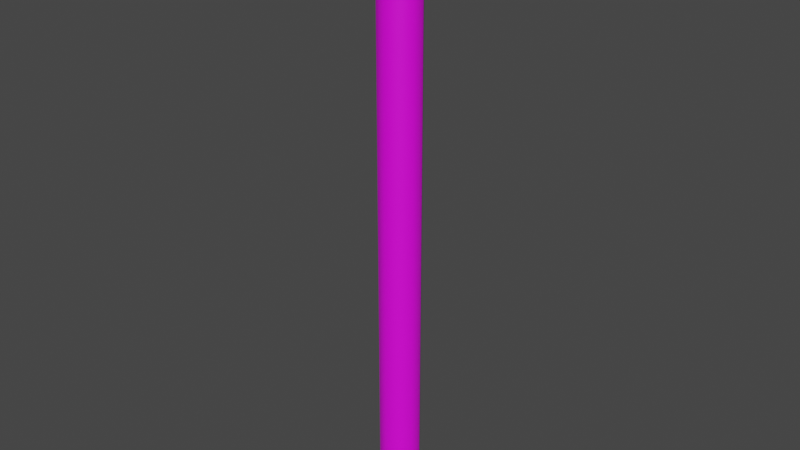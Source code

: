 # Source: prop-pipe.blend  (saved by Blender 2.93.21; exported with 4.5.12 LTS)
import bpy
from mathutils import Matrix  # noqa: F401  (used for matrix-valued properties, if any)

bpy.ops.wm.read_factory_settings(use_empty=True)
scene = bpy.context.scene
scene.name = 'Scene'

# ---- collections
col_collection = bpy.data.collections.new('Collection'); scene.collection.children.link(col_collection)

# ---- images (referenced by path relative to the original .blend; pixels are not part of the script)
import os
ASSET_DIR = os.environ.get("B2B_ASSET_DIR", "")  # directory of the original .blend (textures are referenced by path, not embedded)
HERE = os.path.dirname(os.path.abspath(__file__))  # packed textures are extracted next to this script under _unpacked/

def load_image(name, relpath, width, height, colorspace="sRGB"):
    """Load a texture the original file referenced (path relative to the .blend, or extracted next to this script)."""
    p = next((c for c in (os.path.join(HERE, relpath), os.path.join(ASSET_DIR, relpath)) if relpath and os.path.exists(c)), "")
    if p:
        img = bpy.data.images.load(p, check_existing=True)
        img.name = name
    else:  # same state as the original file: an image datablock whose file is absent (Cycles renders it pink)
        img = bpy.data.images.new(name, width, height)
        img.source = "FILE"
        img.filepath = "//" + (relpath or name)
    img.colorspace_settings.name = colorspace
    return img
img_pt_default_png = load_image('pt-default.png', 'pt-default.png', 1024, 1024, 'sRGB')

# ---- materials (node trees are filled in below, after node groups)
mat_metal = bpy.data.materials.new('metal')

# ---- material node trees
mat_metal.use_nodes = True; mat_metal.node_tree.nodes.clear()
_N = mat_metal.node_tree.nodes; _L = mat_metal.node_tree.links
n0 = _N.new('ShaderNodeBsdfPrincipled'); n0.name = 'Principled BSDF'; n0.location = (10, 300)
n0.distribution = 'GGX'
n0.subsurface_method = 'BURLEY'
n0.inputs[3].default_value = 1.45
n0.inputs[27].default_value = (0.0, 0.0, 0.0, 1.0)
n0.inputs[28].default_value = 1.0
n1 = _N.new('ShaderNodeOutputMaterial'); n1.name = 'Material Output'; n1.location = (300, 300)
n2 = _N.new('ShaderNodeTexImage'); n2.name = 'Image Texture'; n2.location = (-280, 280)
n2.image = img_pt_default_png
_L.new(n0.outputs[0], n1.inputs[0])
_L.new(n2.outputs[0], n0.inputs[0])
n1.is_active_output = True

# ---- world
world_world = bpy.data.worlds.new('World'); scene.world = world_world
world_world.use_nodes = True; world_world.node_tree.nodes.clear()
_N = world_world.node_tree.nodes; _L = world_world.node_tree.links
n0 = _N.new('ShaderNodeOutputWorld'); n0.name = 'World Output'; n0.location = (300, 300)
n1 = _N.new('ShaderNodeBackground'); n1.name = 'Background'; n1.location = (10, 300)
n1.inputs[0].default_value = (0.05088, 0.05088, 0.05088, 1.0)
_L.new(n1.outputs[0], n0.inputs[0])
n0.is_active_output = True
world_world.color = (0.05088, 0.05088, 0.05088)
world_world.use_sun_shadow = False
world_world.sun_shadow_jitter_overblur = 0.0

# ---- meshes
me_prop_pipe_3m = bpy.data.meshes.new('prop-pipe-3m')
me_prop_pipe_3m.from_pydata([(6.519e-10, 0.125, -1.5), (6.519e-10, 0.125, 1.5), (0.07347, 0.1011, -1.5), (0.07347, 0.1011, 1.5), (0.1189, 0.03863, -1.5), (0.1189, 0.03863, 1.5), (0.1189, -0.03863, -1.5), (0.1189, -0.03863, 1.5), (0.07347, -0.1011, -1.5), (0.07347, -0.1011, 1.5), (-1.028e-08, -0.125, -1.5), (-1.028e-08, -0.125, 1.5), (-0.07347, -0.1011, -1.5), (-0.07347, -0.1011, 1.5), (-0.1189, -0.03863, -1.5), (-0.1189, -0.03863, 1.5), (-0.1189, 0.03863, -1.5), (-0.1189, 0.03863, 1.5), (-0.07347, 0.1011, -1.5), (-0.07347, 0.1011, 1.5), (0.0, 0.1, -1.45), (0.05878, 0.0809, -1.45), (0.09511, 0.0309, -1.45), (0.09511, -0.0309, -1.45), (0.05878, -0.0809, -1.45), (-8.742e-09, -0.1, -1.45), (-0.05878, -0.0809, -1.45), (-0.09511, -0.0309, -1.45), (-0.09511, 0.0309, -1.45), (-0.05878, 0.0809, -1.45), (0.07347, 0.1011, -1.45), (0.1189, 0.03863, -1.45), (0.1189, -0.03863, -1.45), (0.07347, -0.1011, -1.45), (-1.028e-08, -0.125, -1.45), (-0.07347, -0.1011, -1.45), (-0.1189, -0.03863, -1.45), (-0.1189, 0.03863, -1.45), (-0.07347, 0.1011, -1.45), (6.519e-10, 0.125, -1.45), (0.0, 0.1, 1.45), (0.05878, 0.0809, 1.45), (0.09511, 0.0309, 1.45), (0.09511, -0.0309, 1.45), (0.05878, -0.0809, 1.45), (-8.742e-09, -0.1, 1.45), (-0.05878, -0.0809, 1.45), (-0.09511, -0.0309, 1.45), (-0.09511, 0.0309, 1.45), (-0.05878, 0.0809, 1.45), (6.519e-10, 0.125, 1.45), (0.07347, 0.1011, 1.45), (0.1189, 0.03863, 1.45), (0.1189, -0.03863, 1.45), (0.07347, -0.1011, 1.45), (-1.028e-08, -0.125, 1.45), (-0.07347, -0.1011, 1.45), (-0.1189, -0.03863, 1.45), (-0.1189, 0.03863, 1.45), (-0.07347, 0.1011, 1.45)], [], [(50, 1, 3, 51), (51, 3, 5, 52), (52, 5, 7, 53), (53, 7, 9, 54), (54, 9, 11, 55), (55, 11, 13, 56), (56, 13, 15, 57), (57, 15, 17, 58), (58, 17, 19, 59), (59, 19, 1, 50), (38, 29, 20, 39), (37, 28, 29, 38), (36, 27, 28, 37), (35, 26, 27, 36), (34, 25, 26, 35), (33, 24, 25, 34), (32, 23, 24, 33), (31, 22, 23, 32), (30, 21, 22, 31), (39, 20, 21, 30), (0, 39, 30, 2), (2, 30, 31, 4), (4, 31, 32, 6), (6, 32, 33, 8), (8, 33, 34, 10), (10, 34, 35, 12), (12, 35, 36, 14), (14, 36, 37, 16), (16, 37, 38, 18), (18, 38, 39, 0), (29, 49, 40, 20), (28, 48, 49, 29), (27, 47, 48, 28), (26, 46, 47, 27), (25, 45, 46, 26), (24, 44, 45, 25), (23, 43, 44, 24), (22, 42, 43, 23), (21, 41, 42, 22), (20, 40, 41, 21), (49, 59, 50, 40), (48, 58, 59, 49), (47, 57, 58, 48), (46, 56, 57, 47), (45, 55, 56, 46), (44, 54, 55, 45), (43, 53, 54, 44), (42, 52, 53, 43), (41, 51, 52, 42), (40, 50, 51, 41)])
me_prop_pipe_3m.polygons.foreach_set('use_smooth', [True] * 50)
_k = set([(20, 21), (20, 29), (21, 22), (22, 23), (23, 24), (24, 25), (25, 26), (26, 27), (27, 28), (28, 29), (30, 31), (30, 39), (31, 32), (32, 33), (33, 34), (34, 35), (35, 36), (36, 37), (37, 38), (38, 39), (40, 41), (40, 49), (41, 42), (42, 43), (43, 44), (44, 45), (45, 46), (46, 47), (47, 48), (48, 49), (50, 51), (50, 59), (51, 52), (52, 53), (53, 54), (54, 55), (55, 56), (56, 57), (57, 58), (58, 59)])
me_prop_pipe_3m.attributes.new('sharp_edge', 'BOOLEAN', 'EDGE').data.foreach_set('value', [ (min(e.vertices), max(e.vertices)) in _k for e in me_prop_pipe_3m.edges])
_uv = me_prop_pipe_3m.uv_layers.new(name='UVMap')
_uv.uv.foreach_set('vector', [0.5, 1.95, 0.5, 2.0, 0.5735, 2.0, 0.5735, 1.95, 0.6011, 1.95, 0.6011, 2.0, 0.5386, 2.0, 0.5386, 1.95, 0.5386, 1.95, 0.5386, 2.0, 0.4614, 2.0, 0.4614, 1.95, 0.4614, 1.95, 0.4614, 2.0, 0.3989, 2.0, 0.3989, 1.95, 0.5735, 1.95, 0.5735, 2.0, 0.5, 2.0, 0.5, 1.95, 0.5, 1.95, 0.5, 2.0, 0.4265, 2.0, 0.4265, 1.95, 0.3989, 1.95, 0.3989, 2.0, 0.4614, 2.0, 0.4614, 1.95, 0.4614, 1.95, 0.4614, 2.0, 0.5386, 2.0, 0.5386, 1.95, 0.5386, 1.95, 0.5386, 2.0, 0.6011, 2.0, 0.6011, 1.95, 0.4265, 1.95, 0.4265, 2.0, 0.5, 2.0, 0.5, 1.95, 0.4265, 0.6011, 0.4412, 0.5809, 0.5, 0.6, 0.5, 0.625, 0.3811, 0.5386, 0.4049, 0.5309, 0.4412, 0.5809, 0.4265, 0.6011, 0.3811, 0.4614, 0.4049, 0.4691, 0.4049, 0.5309, 0.3811, 0.5386, 0.4265, 0.3989, 0.4412, 0.4191, 0.4049, 0.4691, 0.3811, 0.4614, 0.5, 0.375, 0.5, 0.4, 0.4412, 0.4191, 0.4265, 0.3989, 0.5735, 0.3989, 0.5588, 0.4191, 0.5, 0.4, 0.5, 0.375, 0.6189, 0.4614, 0.5951, 0.4691, 0.5588, 0.4191, 0.5735, 0.3989, 0.6189, 0.5386, 0.5951, 0.5309, 0.5951, 0.4691, 0.6189, 0.4614, 0.5735, 0.6011, 0.5588, 0.5809, 0.5951, 0.5309, 0.6189, 0.5386, 0.5, 0.625, 0.5, 0.6, 0.5588, 0.5809, 0.5735, 0.6011, 0.5, -1.0, 0.5, -0.95, 0.5735, -0.95, 0.5735, -1.0, 0.6011, -1.0, 0.6011, -0.95, 0.5386, -0.95, 0.5386, -1.0, 0.5386, -1.0, 0.5386, -0.95, 0.4614, -0.95, 0.4614, -1.0, 0.4614, -1.0, 0.4614, -0.95, 0.3989, -0.95, 0.3989, -1.0, 0.5735, -1.0, 0.5735, -0.95, 0.5, -0.95, 0.5, -1.0, 0.5, -1.0, 0.5, -0.95, 0.4265, -0.95, 0.4265, -1.0, 0.3989, -1.0, 0.3989, -0.95, 0.4614, -0.95, 0.4614, -1.0, 0.4614, -1.0, 0.4614, -0.95, 0.5386, -0.95, 0.5386, -1.0, 0.5386, -1.0, 0.5386, -0.95, 0.6011, -0.95, 0.6011, -1.0, 0.4265, -1.0, 0.4265, -0.95, 0.5, -0.95, 0.5, -1.0, 0.4412, -0.95, 0.4412, 1.95, 0.5, 1.95, 0.5, -0.95, 0.5309, -0.95, 0.5309, 1.95, 0.5809, 1.95, 0.5809, -0.95, 0.4691, -0.95, 0.4691, 1.95, 0.5309, 1.95, 0.5309, -0.95, 0.4191, -0.95, 0.4191, 1.95, 0.4691, 1.95, 0.4691, -0.95, 0.5, -0.95, 0.5, 1.95, 0.4412, 1.95, 0.4412, -0.95, 0.5588, -0.95, 0.5588, 1.95, 0.5, 1.95, 0.5, -0.95, 0.4691, -0.95, 0.4691, 1.95, 0.4191, 1.95, 0.4191, -0.95, 0.5309, -0.95, 0.5309, 1.95, 0.4691, 1.95, 0.4691, -0.95, 0.5809, -0.95, 0.5809, 1.95, 0.5309, 1.95, 0.5309, -0.95, 0.5, -0.95, 0.5, 1.95, 0.5588, 1.95, 0.5588, -0.95, 0.4412, 0.5809, 0.4265, 0.6011, 0.5, 0.625, 0.5, 0.6, 0.4049, 0.5309, 0.3811, 0.5386, 0.4265, 0.6011, 0.4412, 0.5809, 0.4049, 0.4691, 0.3811, 0.4614, 0.3811, 0.5386, 0.4049, 0.5309, 0.4412, 0.4191, 0.4265, 0.3989, 0.3811, 0.4614, 0.4049, 0.4691, 0.5, 0.4, 0.5, 0.375, 0.4265, 0.3989, 0.4412, 0.4191, 0.5588, 0.4191, 0.5735, 0.3989, 0.5, 0.375, 0.5, 0.4, 0.5951, 0.4691, 0.6189, 0.4614, 0.5735, 0.3989, 0.5588, 0.4191, 0.5951, 0.5309, 0.6189, 0.5386, 0.6189, 0.4614, 0.5951, 0.4691, 0.5588, 0.5809, 0.5735, 0.6011, 0.6189, 0.5386, 0.5951, 0.5309, 0.5, 0.6, 0.5, 0.625, 0.5735, 0.6011, 0.5588, 0.5809])
me_prop_pipe_3m.materials.append(mat_metal)
me_prop_pipe_3m.use_remesh_fix_poles = True
me_prop_pipe_3m.use_remesh_preserve_attributes = False
me_prop_pipe_3m.update()

# ---- objects
ob_prop_pipe_3m = bpy.data.objects.new('prop-pipe-3m', me_prop_pipe_3m)

# ---- transforms, parenting, visibility, modifiers, constraints
ob_prop_pipe_3m.location = (0.0, 0.0, 0.0)
_m = ob_prop_pipe_3m.modifiers.new('EdgeSplit', 'EDGE_SPLIT')
_m.use_edge_angle = False

# ---- collection membership
col_collection.objects.link(ob_prop_pipe_3m)

# ---- scene / render settings (as saved in the file)
scene.frame_start = 0; scene.frame_end = 250; scene.frame_set(1)
scene.render.engine = 'CYCLES'
scene.render.fps = 30
scene.cycles.use_denoising = False
scene.cycles.samples = 128
scene.cycles.sampling_pattern = 'TABULATED_SOBOL'
scene.cycles.use_adaptive_sampling = False
scene.cycles.use_light_tree = False
scene.view_settings.view_transform = 'Filmic'
bpy.context.view_layer.update()

# ---- added for rendering (the .blend has no active camera and no usable light): camera, sun
cam_auto = bpy.data.cameras.new('AutoCamera')
cam_auto.lens = 50.0
cam_auto.sensor_width = 36.0
cam_auto.clip_end = 1000.0
ob_auto_camera = bpy.data.objects.new('AutoCamera', cam_auto)
scene.collection.objects.link(ob_auto_camera)
ob_auto_camera.location = (2.79397, -3.35276, 2.23518)
ob_auto_camera.rotation_euler = (1.09748, -7.21219e-08, 0.694738)
scene.camera = ob_auto_camera
light_auto_sun = bpy.data.lights.new('AutoSun', 'SUN')
light_auto_sun.energy = 3.0
light_auto_sun.angle = 0.0523599
ob_auto_sun = bpy.data.objects.new('AutoSun', light_auto_sun)
scene.collection.objects.link(ob_auto_sun)
ob_auto_sun.rotation_euler = (0.872665, 0.174533, 0.523599)
bpy.context.view_layer.update()
